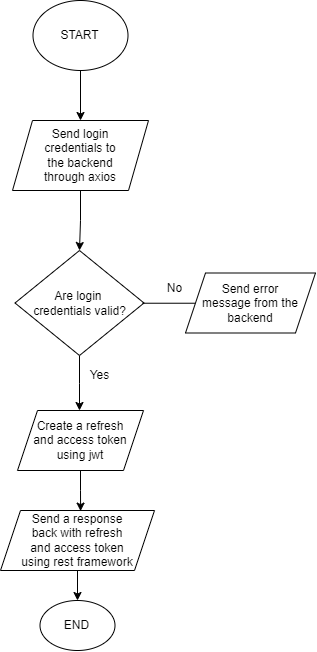

The diagram above was exported from draw.io. Its source (the exported page's mxGraphModel, read from the mxfile embedded in the PNG):
<mxGraphModel dx="1843" dy="936" grid="1" gridSize="10" guides="1" tooltips="1" connect="1" arrows="1" fold="1" page="1" pageScale="1" pageWidth="827" pageHeight="1169" math="0" shadow="0">
  <root>
    <mxCell id="WIyWlLk6GJQsqaUBKTNV-0" />
    <mxCell id="WIyWlLk6GJQsqaUBKTNV-1" parent="WIyWlLk6GJQsqaUBKTNV-0" />
    <mxCell id="wPZBfNxIu4Lczjp4vd2N-2" value="" style="edgeStyle=orthogonalEdgeStyle;rounded=0;orthogonalLoop=1;jettySize=auto;html=1;" edge="1" parent="WIyWlLk6GJQsqaUBKTNV-1" source="wPZBfNxIu4Lczjp4vd2N-0" target="wPZBfNxIu4Lczjp4vd2N-1">
      <mxGeometry relative="1" as="geometry" />
    </mxCell>
    <mxCell id="wPZBfNxIu4Lczjp4vd2N-0" value="START" style="ellipse;whiteSpace=wrap;html=1;" vertex="1" parent="WIyWlLk6GJQsqaUBKTNV-1">
      <mxGeometry x="367.5" y="30" width="95" height="70" as="geometry" />
    </mxCell>
    <mxCell id="wPZBfNxIu4Lczjp4vd2N-23" style="edgeStyle=orthogonalEdgeStyle;rounded=0;orthogonalLoop=1;jettySize=auto;html=1;entryX=0.5;entryY=0;entryDx=0;entryDy=0;" edge="1" parent="WIyWlLk6GJQsqaUBKTNV-1" source="wPZBfNxIu4Lczjp4vd2N-1" target="wPZBfNxIu4Lczjp4vd2N-6">
      <mxGeometry relative="1" as="geometry" />
    </mxCell>
    <mxCell id="wPZBfNxIu4Lczjp4vd2N-1" value="Send login&lt;div&gt;credentials to&lt;div&gt;the backend&lt;/div&gt;&lt;/div&gt;&lt;div&gt;through axios&lt;/div&gt;" style="shape=parallelogram;perimeter=parallelogramPerimeter;whiteSpace=wrap;html=1;fixedSize=1;" vertex="1" parent="WIyWlLk6GJQsqaUBKTNV-1">
      <mxGeometry x="347" y="150" width="136" height="70" as="geometry" />
    </mxCell>
    <mxCell id="wPZBfNxIu4Lczjp4vd2N-13" value="" style="edgeStyle=orthogonalEdgeStyle;rounded=0;orthogonalLoop=1;jettySize=auto;html=1;entryX=0.5;entryY=0;entryDx=0;entryDy=0;" edge="1" parent="WIyWlLk6GJQsqaUBKTNV-1" source="wPZBfNxIu4Lczjp4vd2N-6" target="wPZBfNxIu4Lczjp4vd2N-12">
      <mxGeometry relative="1" as="geometry">
        <mxPoint x="414" y="440" as="targetPoint" />
        <Array as="points">
          <mxPoint x="414" y="413" />
          <mxPoint x="414" y="413" />
          <mxPoint x="414" y="440" />
        </Array>
      </mxGeometry>
    </mxCell>
    <mxCell id="wPZBfNxIu4Lczjp4vd2N-6" value="Are login&amp;nbsp;&lt;div&gt;credentials&amp;nbsp;&lt;span style=&quot;background-color: initial;&quot;&gt;valid?&lt;/span&gt;&lt;/div&gt;" style="rhombus;whiteSpace=wrap;html=1;" vertex="1" parent="WIyWlLk6GJQsqaUBKTNV-1">
      <mxGeometry x="349.5" y="280" width="129" height="105" as="geometry" />
    </mxCell>
    <mxCell id="wPZBfNxIu4Lczjp4vd2N-8" value="" style="endArrow=classic;html=1;rounded=0;" edge="1" parent="WIyWlLk6GJQsqaUBKTNV-1">
      <mxGeometry width="50" height="50" relative="1" as="geometry">
        <mxPoint x="477" y="332.73" as="sourcePoint" />
        <mxPoint x="547" y="332.73" as="targetPoint" />
      </mxGeometry>
    </mxCell>
    <mxCell id="wPZBfNxIu4Lczjp4vd2N-9" value="Send error&lt;div&gt;message from the backend&lt;/div&gt;" style="shape=parallelogram;perimeter=parallelogramPerimeter;whiteSpace=wrap;html=1;fixedSize=1;" vertex="1" parent="WIyWlLk6GJQsqaUBKTNV-1">
      <mxGeometry x="520" y="302.5" width="130" height="60" as="geometry" />
    </mxCell>
    <mxCell id="wPZBfNxIu4Lczjp4vd2N-10" value="No" style="text;html=1;align=center;verticalAlign=middle;resizable=0;points=[];autosize=1;strokeColor=none;fillColor=none;" vertex="1" parent="WIyWlLk6GJQsqaUBKTNV-1">
      <mxGeometry x="489" y="302.5" width="40" height="30" as="geometry" />
    </mxCell>
    <mxCell id="wPZBfNxIu4Lczjp4vd2N-12" value="Create a refresh&lt;div&gt;and access token&lt;/div&gt;&lt;div&gt;using jwt&lt;/div&gt;" style="shape=parallelogram;perimeter=parallelogramPerimeter;whiteSpace=wrap;html=1;fixedSize=1;" vertex="1" parent="WIyWlLk6GJQsqaUBKTNV-1">
      <mxGeometry x="352" y="440" width="126" height="60" as="geometry" />
    </mxCell>
    <mxCell id="wPZBfNxIu4Lczjp4vd2N-14" value="Yes" style="text;html=1;align=center;verticalAlign=middle;resizable=0;points=[];autosize=1;strokeColor=none;fillColor=none;" vertex="1" parent="WIyWlLk6GJQsqaUBKTNV-1">
      <mxGeometry x="414" y="390" width="40" height="30" as="geometry" />
    </mxCell>
    <mxCell id="wPZBfNxIu4Lczjp4vd2N-27" style="edgeStyle=orthogonalEdgeStyle;rounded=0;orthogonalLoop=1;jettySize=auto;html=1;entryX=0.5;entryY=0;entryDx=0;entryDy=0;" edge="1" parent="WIyWlLk6GJQsqaUBKTNV-1" source="wPZBfNxIu4Lczjp4vd2N-15" target="wPZBfNxIu4Lczjp4vd2N-25">
      <mxGeometry relative="1" as="geometry" />
    </mxCell>
    <mxCell id="wPZBfNxIu4Lczjp4vd2N-15" value="Send a response&lt;div&gt;back with refresh&lt;/div&gt;&lt;div&gt;and access token&lt;/div&gt;&lt;div&gt;using rest framework&lt;/div&gt;" style="shape=parallelogram;perimeter=parallelogramPerimeter;whiteSpace=wrap;html=1;fixedSize=1;" vertex="1" parent="WIyWlLk6GJQsqaUBKTNV-1">
      <mxGeometry x="335" y="540" width="154" height="60" as="geometry" />
    </mxCell>
    <mxCell id="wPZBfNxIu4Lczjp4vd2N-21" style="edgeStyle=orthogonalEdgeStyle;rounded=0;orthogonalLoop=1;jettySize=auto;html=1;entryX=0.52;entryY=0.01;entryDx=0;entryDy=0;entryPerimeter=0;" edge="1" parent="WIyWlLk6GJQsqaUBKTNV-1" source="wPZBfNxIu4Lczjp4vd2N-12" target="wPZBfNxIu4Lczjp4vd2N-15">
      <mxGeometry relative="1" as="geometry" />
    </mxCell>
    <mxCell id="wPZBfNxIu4Lczjp4vd2N-25" value="END" style="ellipse;whiteSpace=wrap;html=1;" vertex="1" parent="WIyWlLk6GJQsqaUBKTNV-1">
      <mxGeometry x="374.5" y="630" width="75" height="50" as="geometry" />
    </mxCell>
  </root>
</mxGraphModel>